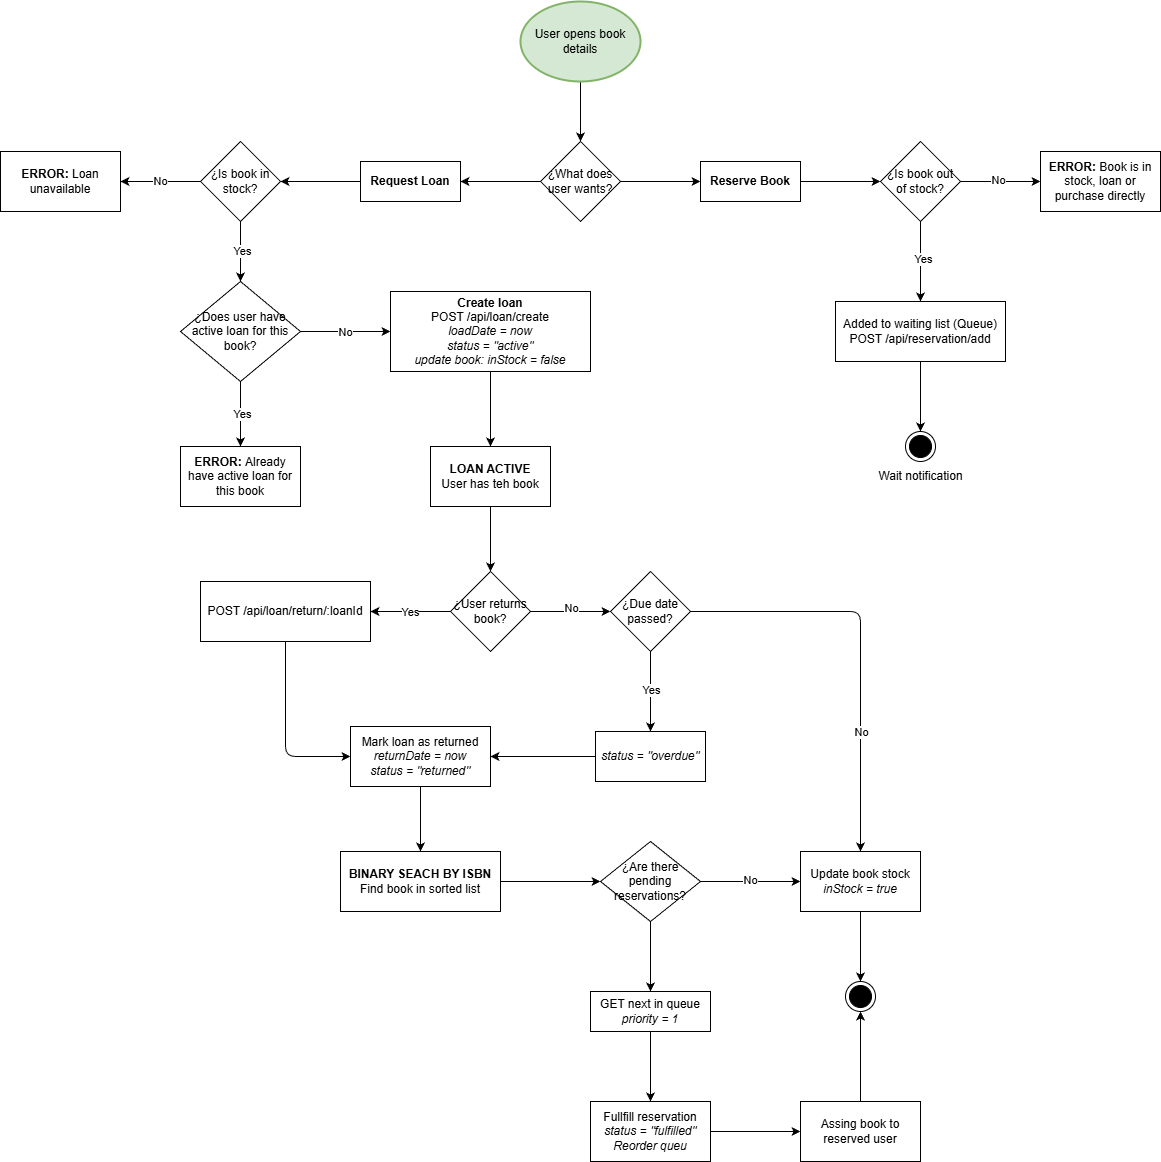

The diagram above was exported from draw.io. Its source (the exported page's mxGraphModel, read from the mxfile embedded in the PNG):
<mxGraphModel dx="1246" dy="659" grid="1" gridSize="10" guides="1" tooltips="1" connect="1" arrows="1" fold="1" page="1" pageScale="1" pageWidth="850" pageHeight="1100" math="0" shadow="0">
  <root>
    <mxCell id="0" />
    <mxCell id="1" parent="0" />
    <mxCell id="psTJJPihNH1scPYFipsV-3" style="edgeStyle=none;html=1;exitX=0.5;exitY=1;exitDx=0;exitDy=0;entryX=0.5;entryY=0;entryDx=0;entryDy=0;" edge="1" parent="1" source="psTJJPihNH1scPYFipsV-1" target="psTJJPihNH1scPYFipsV-2">
      <mxGeometry relative="1" as="geometry" />
    </mxCell>
    <mxCell id="psTJJPihNH1scPYFipsV-1" value="User opens book details" style="ellipse;whiteSpace=wrap;html=1;fillColor=#d5e8d4;strokeColor=#82b366;strokeWidth=2;" vertex="1" parent="1">
      <mxGeometry x="270" y="60" width="120" height="80" as="geometry" />
    </mxCell>
    <mxCell id="psTJJPihNH1scPYFipsV-5" style="edgeStyle=none;html=1;exitX=1;exitY=0.5;exitDx=0;exitDy=0;" edge="1" parent="1" source="psTJJPihNH1scPYFipsV-2" target="psTJJPihNH1scPYFipsV-4">
      <mxGeometry relative="1" as="geometry" />
    </mxCell>
    <mxCell id="psTJJPihNH1scPYFipsV-7" style="edgeStyle=none;html=1;exitX=0;exitY=0.5;exitDx=0;exitDy=0;entryX=1;entryY=0.5;entryDx=0;entryDy=0;" edge="1" parent="1" source="psTJJPihNH1scPYFipsV-2" target="psTJJPihNH1scPYFipsV-6">
      <mxGeometry relative="1" as="geometry" />
    </mxCell>
    <mxCell id="psTJJPihNH1scPYFipsV-2" value="¿What does user wants?" style="rhombus;whiteSpace=wrap;html=1;" vertex="1" parent="1">
      <mxGeometry x="290" y="200" width="80" height="80" as="geometry" />
    </mxCell>
    <mxCell id="psTJJPihNH1scPYFipsV-9" style="edgeStyle=none;html=1;exitX=1;exitY=0.5;exitDx=0;exitDy=0;entryX=0;entryY=0.5;entryDx=0;entryDy=0;" edge="1" parent="1" source="psTJJPihNH1scPYFipsV-4" target="psTJJPihNH1scPYFipsV-8">
      <mxGeometry relative="1" as="geometry" />
    </mxCell>
    <mxCell id="psTJJPihNH1scPYFipsV-4" value="&lt;b&gt;Reserve Book&lt;/b&gt;" style="rounded=0;whiteSpace=wrap;html=1;" vertex="1" parent="1">
      <mxGeometry x="450" y="220" width="100" height="40" as="geometry" />
    </mxCell>
    <mxCell id="psTJJPihNH1scPYFipsV-11" style="edgeStyle=none;html=1;exitX=0;exitY=0.5;exitDx=0;exitDy=0;entryX=1;entryY=0.5;entryDx=0;entryDy=0;" edge="1" parent="1" source="psTJJPihNH1scPYFipsV-6" target="psTJJPihNH1scPYFipsV-10">
      <mxGeometry relative="1" as="geometry" />
    </mxCell>
    <mxCell id="psTJJPihNH1scPYFipsV-6" value="&lt;b&gt;Request Loan&lt;/b&gt;" style="rounded=0;whiteSpace=wrap;html=1;" vertex="1" parent="1">
      <mxGeometry x="110" y="220" width="100" height="40" as="geometry" />
    </mxCell>
    <mxCell id="psTJJPihNH1scPYFipsV-14" style="edgeStyle=none;html=1;exitX=1;exitY=0.5;exitDx=0;exitDy=0;entryX=0;entryY=0.5;entryDx=0;entryDy=0;" edge="1" parent="1" source="psTJJPihNH1scPYFipsV-8" target="psTJJPihNH1scPYFipsV-13">
      <mxGeometry relative="1" as="geometry" />
    </mxCell>
    <mxCell id="psTJJPihNH1scPYFipsV-15" value="No" style="edgeLabel;html=1;align=center;verticalAlign=middle;resizable=0;points=[];" vertex="1" connectable="0" parent="psTJJPihNH1scPYFipsV-14">
      <mxGeometry x="-0.07" y="2" relative="1" as="geometry">
        <mxPoint as="offset" />
      </mxGeometry>
    </mxCell>
    <mxCell id="psTJJPihNH1scPYFipsV-20" style="edgeStyle=none;html=1;entryX=0.5;entryY=0;entryDx=0;entryDy=0;" edge="1" parent="1" source="psTJJPihNH1scPYFipsV-8" target="psTJJPihNH1scPYFipsV-19">
      <mxGeometry relative="1" as="geometry" />
    </mxCell>
    <mxCell id="psTJJPihNH1scPYFipsV-21" value="Yes" style="edgeLabel;html=1;align=center;verticalAlign=middle;resizable=0;points=[];" vertex="1" connectable="0" parent="psTJJPihNH1scPYFipsV-20">
      <mxGeometry x="-0.085" y="2" relative="1" as="geometry">
        <mxPoint as="offset" />
      </mxGeometry>
    </mxCell>
    <mxCell id="psTJJPihNH1scPYFipsV-8" value="¿Is book out of stock?" style="rhombus;whiteSpace=wrap;html=1;" vertex="1" parent="1">
      <mxGeometry x="630" y="200" width="80" height="80" as="geometry" />
    </mxCell>
    <mxCell id="psTJJPihNH1scPYFipsV-17" style="edgeStyle=none;html=1;exitX=0;exitY=0.5;exitDx=0;exitDy=0;entryX=1;entryY=0.5;entryDx=0;entryDy=0;" edge="1" parent="1" source="psTJJPihNH1scPYFipsV-10" target="psTJJPihNH1scPYFipsV-16">
      <mxGeometry relative="1" as="geometry" />
    </mxCell>
    <mxCell id="psTJJPihNH1scPYFipsV-18" value="No" style="edgeLabel;html=1;align=center;verticalAlign=middle;resizable=0;points=[];" vertex="1" connectable="0" parent="psTJJPihNH1scPYFipsV-17">
      <mxGeometry x="0.03" y="-1" relative="1" as="geometry">
        <mxPoint as="offset" />
      </mxGeometry>
    </mxCell>
    <mxCell id="psTJJPihNH1scPYFipsV-26" style="edgeStyle=none;html=1;exitX=0.5;exitY=1;exitDx=0;exitDy=0;entryX=0.5;entryY=0;entryDx=0;entryDy=0;" edge="1" parent="1" source="psTJJPihNH1scPYFipsV-10" target="psTJJPihNH1scPYFipsV-25">
      <mxGeometry relative="1" as="geometry" />
    </mxCell>
    <mxCell id="psTJJPihNH1scPYFipsV-27" value="Yes" style="edgeLabel;html=1;align=center;verticalAlign=middle;resizable=0;points=[];" vertex="1" connectable="0" parent="psTJJPihNH1scPYFipsV-26">
      <mxGeometry x="-0.04" y="1" relative="1" as="geometry">
        <mxPoint as="offset" />
      </mxGeometry>
    </mxCell>
    <mxCell id="psTJJPihNH1scPYFipsV-10" value="¿Is book in stock?" style="rhombus;whiteSpace=wrap;html=1;" vertex="1" parent="1">
      <mxGeometry x="-50" y="200" width="80" height="80" as="geometry" />
    </mxCell>
    <mxCell id="psTJJPihNH1scPYFipsV-13" value="&lt;b&gt;ERROR: &lt;/b&gt;Book is in stock, loan or purchase directly" style="rounded=0;whiteSpace=wrap;html=1;" vertex="1" parent="1">
      <mxGeometry x="790" y="210" width="120" height="60" as="geometry" />
    </mxCell>
    <mxCell id="psTJJPihNH1scPYFipsV-16" value="&lt;b&gt;ERROR: &lt;/b&gt;Loan unavailable" style="rounded=0;whiteSpace=wrap;html=1;" vertex="1" parent="1">
      <mxGeometry x="-250" y="210" width="120" height="60" as="geometry" />
    </mxCell>
    <mxCell id="psTJJPihNH1scPYFipsV-23" style="edgeStyle=none;html=1;exitX=0.5;exitY=1;exitDx=0;exitDy=0;entryX=0.5;entryY=0;entryDx=0;entryDy=0;" edge="1" parent="1" source="psTJJPihNH1scPYFipsV-19" target="psTJJPihNH1scPYFipsV-22">
      <mxGeometry relative="1" as="geometry" />
    </mxCell>
    <mxCell id="psTJJPihNH1scPYFipsV-19" value="Added to waiting list (Queue)&lt;div&gt;POST /api/reservation/add&lt;/div&gt;" style="rounded=0;whiteSpace=wrap;html=1;" vertex="1" parent="1">
      <mxGeometry x="585" y="360" width="170" height="60" as="geometry" />
    </mxCell>
    <mxCell id="psTJJPihNH1scPYFipsV-22" value="" style="ellipse;html=1;shape=endState;fillColor=strokeColor;" vertex="1" parent="1">
      <mxGeometry x="655" y="490" width="30" height="30" as="geometry" />
    </mxCell>
    <mxCell id="psTJJPihNH1scPYFipsV-24" value="Wait notification" style="text;html=1;align=center;verticalAlign=middle;resizable=0;points=[];autosize=1;strokeColor=none;fillColor=none;" vertex="1" parent="1">
      <mxGeometry x="615" y="520" width="110" height="30" as="geometry" />
    </mxCell>
    <mxCell id="psTJJPihNH1scPYFipsV-29" style="edgeStyle=none;html=1;exitX=0.5;exitY=1;exitDx=0;exitDy=0;entryX=0.5;entryY=0;entryDx=0;entryDy=0;" edge="1" parent="1" source="psTJJPihNH1scPYFipsV-25" target="psTJJPihNH1scPYFipsV-28">
      <mxGeometry relative="1" as="geometry" />
    </mxCell>
    <mxCell id="psTJJPihNH1scPYFipsV-30" value="Yes" style="edgeLabel;html=1;align=center;verticalAlign=middle;resizable=0;points=[];" vertex="1" connectable="0" parent="psTJJPihNH1scPYFipsV-29">
      <mxGeometry x="-0.025" y="1" relative="1" as="geometry">
        <mxPoint as="offset" />
      </mxGeometry>
    </mxCell>
    <mxCell id="psTJJPihNH1scPYFipsV-32" style="edgeStyle=none;html=1;exitX=1;exitY=0.5;exitDx=0;exitDy=0;entryX=0;entryY=0.5;entryDx=0;entryDy=0;" edge="1" parent="1" source="psTJJPihNH1scPYFipsV-25" target="psTJJPihNH1scPYFipsV-31">
      <mxGeometry relative="1" as="geometry" />
    </mxCell>
    <mxCell id="psTJJPihNH1scPYFipsV-33" value="No" style="edgeLabel;html=1;align=center;verticalAlign=middle;resizable=0;points=[];" vertex="1" connectable="0" parent="psTJJPihNH1scPYFipsV-32">
      <mxGeometry x="-0.0311" relative="1" as="geometry">
        <mxPoint as="offset" />
      </mxGeometry>
    </mxCell>
    <mxCell id="psTJJPihNH1scPYFipsV-25" value="¿Does user have active loan for this book?" style="rhombus;whiteSpace=wrap;html=1;" vertex="1" parent="1">
      <mxGeometry x="-70" y="340" width="120" height="100" as="geometry" />
    </mxCell>
    <mxCell id="psTJJPihNH1scPYFipsV-28" value="&lt;b&gt;ERROR: &lt;/b&gt;Already have active loan for this book" style="rounded=0;whiteSpace=wrap;html=1;" vertex="1" parent="1">
      <mxGeometry x="-70" y="505" width="120" height="60" as="geometry" />
    </mxCell>
    <mxCell id="psTJJPihNH1scPYFipsV-35" style="edgeStyle=none;html=1;exitX=0.5;exitY=1;exitDx=0;exitDy=0;entryX=0.5;entryY=0;entryDx=0;entryDy=0;" edge="1" parent="1" source="psTJJPihNH1scPYFipsV-31" target="psTJJPihNH1scPYFipsV-34">
      <mxGeometry relative="1" as="geometry" />
    </mxCell>
    <mxCell id="psTJJPihNH1scPYFipsV-31" value="&lt;b&gt;Create loan&lt;/b&gt;&lt;div&gt;POST /api/loan/create&lt;/div&gt;&lt;div&gt;&lt;i&gt;loadDate = now&lt;/i&gt;&lt;/div&gt;&lt;div&gt;&lt;i&gt;status = &quot;active&quot;&lt;/i&gt;&lt;/div&gt;&lt;div&gt;&lt;i&gt;update book: inStock = false&lt;/i&gt;&lt;/div&gt;" style="rounded=0;whiteSpace=wrap;html=1;" vertex="1" parent="1">
      <mxGeometry x="140" y="350" width="200" height="80" as="geometry" />
    </mxCell>
    <mxCell id="psTJJPihNH1scPYFipsV-38" style="edgeStyle=none;html=1;exitX=0.5;exitY=1;exitDx=0;exitDy=0;entryX=0.5;entryY=0;entryDx=0;entryDy=0;" edge="1" parent="1" source="psTJJPihNH1scPYFipsV-34" target="psTJJPihNH1scPYFipsV-37">
      <mxGeometry relative="1" as="geometry" />
    </mxCell>
    <mxCell id="psTJJPihNH1scPYFipsV-34" value="&lt;b&gt;LOAN ACTIVE&lt;/b&gt;&lt;div&gt;User has teh book&lt;/div&gt;" style="rounded=0;whiteSpace=wrap;html=1;" vertex="1" parent="1">
      <mxGeometry x="180" y="505" width="120" height="60" as="geometry" />
    </mxCell>
    <mxCell id="psTJJPihNH1scPYFipsV-40" style="edgeStyle=none;html=1;exitX=0;exitY=0.5;exitDx=0;exitDy=0;entryX=1;entryY=0.5;entryDx=0;entryDy=0;" edge="1" parent="1" source="psTJJPihNH1scPYFipsV-37" target="psTJJPihNH1scPYFipsV-39">
      <mxGeometry relative="1" as="geometry" />
    </mxCell>
    <mxCell id="psTJJPihNH1scPYFipsV-41" value="Yes" style="edgeLabel;html=1;align=center;verticalAlign=middle;resizable=0;points=[];" vertex="1" connectable="0" parent="psTJJPihNH1scPYFipsV-40">
      <mxGeometry x="0.02" relative="1" as="geometry">
        <mxPoint as="offset" />
      </mxGeometry>
    </mxCell>
    <mxCell id="psTJJPihNH1scPYFipsV-43" style="edgeStyle=none;html=1;exitX=1;exitY=0.5;exitDx=0;exitDy=0;entryX=0;entryY=0.5;entryDx=0;entryDy=0;" edge="1" parent="1" source="psTJJPihNH1scPYFipsV-37" target="psTJJPihNH1scPYFipsV-42">
      <mxGeometry relative="1" as="geometry" />
    </mxCell>
    <mxCell id="psTJJPihNH1scPYFipsV-44" value="No" style="edgeLabel;html=1;align=center;verticalAlign=middle;resizable=0;points=[];" vertex="1" connectable="0" parent="psTJJPihNH1scPYFipsV-43">
      <mxGeometry x="-0.005" y="4" relative="1" as="geometry">
        <mxPoint as="offset" />
      </mxGeometry>
    </mxCell>
    <mxCell id="psTJJPihNH1scPYFipsV-37" value="¿User returns book?" style="rhombus;whiteSpace=wrap;html=1;" vertex="1" parent="1">
      <mxGeometry x="200" y="630" width="80" height="80" as="geometry" />
    </mxCell>
    <mxCell id="psTJJPihNH1scPYFipsV-50" style="edgeStyle=orthogonalEdgeStyle;html=1;exitX=0.5;exitY=1;exitDx=0;exitDy=0;entryX=0;entryY=0.5;entryDx=0;entryDy=0;" edge="1" parent="1" source="psTJJPihNH1scPYFipsV-39" target="psTJJPihNH1scPYFipsV-49">
      <mxGeometry relative="1" as="geometry" />
    </mxCell>
    <mxCell id="psTJJPihNH1scPYFipsV-39" value="POST /api/loan/return/:loanId" style="rounded=0;whiteSpace=wrap;html=1;" vertex="1" parent="1">
      <mxGeometry x="-50" y="640" width="170" height="60" as="geometry" />
    </mxCell>
    <mxCell id="psTJJPihNH1scPYFipsV-47" style="edgeStyle=none;html=1;exitX=0.5;exitY=1;exitDx=0;exitDy=0;entryX=0.5;entryY=0;entryDx=0;entryDy=0;" edge="1" parent="1" source="psTJJPihNH1scPYFipsV-42" target="psTJJPihNH1scPYFipsV-46">
      <mxGeometry relative="1" as="geometry" />
    </mxCell>
    <mxCell id="psTJJPihNH1scPYFipsV-48" value="Yes" style="edgeLabel;html=1;align=center;verticalAlign=middle;resizable=0;points=[];" vertex="1" connectable="0" parent="psTJJPihNH1scPYFipsV-47">
      <mxGeometry x="-0.04" relative="1" as="geometry">
        <mxPoint as="offset" />
      </mxGeometry>
    </mxCell>
    <mxCell id="psTJJPihNH1scPYFipsV-59" style="edgeStyle=orthogonalEdgeStyle;html=1;exitX=1;exitY=0.5;exitDx=0;exitDy=0;entryX=0.5;entryY=0;entryDx=0;entryDy=0;" edge="1" parent="1" source="psTJJPihNH1scPYFipsV-42" target="psTJJPihNH1scPYFipsV-56">
      <mxGeometry relative="1" as="geometry" />
    </mxCell>
    <mxCell id="psTJJPihNH1scPYFipsV-60" value="No" style="edgeLabel;html=1;align=center;verticalAlign=middle;resizable=0;points=[];" vertex="1" connectable="0" parent="psTJJPihNH1scPYFipsV-59">
      <mxGeometry x="0.4127" relative="1" as="geometry">
        <mxPoint as="offset" />
      </mxGeometry>
    </mxCell>
    <mxCell id="psTJJPihNH1scPYFipsV-42" value="¿Due date passed?" style="rhombus;whiteSpace=wrap;html=1;" vertex="1" parent="1">
      <mxGeometry x="360" y="630" width="80" height="80" as="geometry" />
    </mxCell>
    <mxCell id="psTJJPihNH1scPYFipsV-51" style="edgeStyle=none;html=1;exitX=0;exitY=0.5;exitDx=0;exitDy=0;entryX=1;entryY=0.5;entryDx=0;entryDy=0;" edge="1" parent="1" source="psTJJPihNH1scPYFipsV-46" target="psTJJPihNH1scPYFipsV-49">
      <mxGeometry relative="1" as="geometry" />
    </mxCell>
    <mxCell id="psTJJPihNH1scPYFipsV-46" value="&lt;i&gt;status = &quot;overdue&quot;&lt;/i&gt;" style="rounded=0;whiteSpace=wrap;html=1;" vertex="1" parent="1">
      <mxGeometry x="345" y="790" width="110" height="50" as="geometry" />
    </mxCell>
    <mxCell id="psTJJPihNH1scPYFipsV-53" style="edgeStyle=none;html=1;exitX=0.5;exitY=1;exitDx=0;exitDy=0;entryX=0.5;entryY=0;entryDx=0;entryDy=0;" edge="1" parent="1" source="psTJJPihNH1scPYFipsV-49" target="psTJJPihNH1scPYFipsV-52">
      <mxGeometry relative="1" as="geometry" />
    </mxCell>
    <mxCell id="psTJJPihNH1scPYFipsV-49" value="Mark loan as returned&lt;div&gt;&lt;i&gt;returnDate = now&lt;/i&gt;&lt;/div&gt;&lt;div&gt;&lt;i&gt;status = &quot;returned&quot;&lt;/i&gt;&lt;/div&gt;" style="rounded=0;whiteSpace=wrap;html=1;" vertex="1" parent="1">
      <mxGeometry x="100" y="785" width="140" height="60" as="geometry" />
    </mxCell>
    <mxCell id="psTJJPihNH1scPYFipsV-55" style="edgeStyle=none;html=1;exitX=1;exitY=0.5;exitDx=0;exitDy=0;entryX=0;entryY=0.5;entryDx=0;entryDy=0;" edge="1" parent="1" source="psTJJPihNH1scPYFipsV-52" target="psTJJPihNH1scPYFipsV-54">
      <mxGeometry relative="1" as="geometry" />
    </mxCell>
    <mxCell id="psTJJPihNH1scPYFipsV-52" value="&lt;b&gt;BINARY SEACH BY ISBN&lt;/b&gt;&lt;div&gt;Find book in sorted list&lt;/div&gt;" style="rounded=0;whiteSpace=wrap;html=1;" vertex="1" parent="1">
      <mxGeometry x="90" y="910" width="160" height="60" as="geometry" />
    </mxCell>
    <mxCell id="psTJJPihNH1scPYFipsV-57" style="edgeStyle=none;html=1;exitX=1;exitY=0.5;exitDx=0;exitDy=0;entryX=0;entryY=0.5;entryDx=0;entryDy=0;" edge="1" parent="1" source="psTJJPihNH1scPYFipsV-54" target="psTJJPihNH1scPYFipsV-56">
      <mxGeometry relative="1" as="geometry" />
    </mxCell>
    <mxCell id="psTJJPihNH1scPYFipsV-58" value="No" style="edgeLabel;html=1;align=center;verticalAlign=middle;resizable=0;points=[];" vertex="1" connectable="0" parent="psTJJPihNH1scPYFipsV-57">
      <mxGeometry x="-0.02" y="2" relative="1" as="geometry">
        <mxPoint as="offset" />
      </mxGeometry>
    </mxCell>
    <mxCell id="psTJJPihNH1scPYFipsV-65" style="edgeStyle=none;html=1;exitX=0.5;exitY=1;exitDx=0;exitDy=0;entryX=0.5;entryY=0;entryDx=0;entryDy=0;" edge="1" parent="1" source="psTJJPihNH1scPYFipsV-54" target="psTJJPihNH1scPYFipsV-63">
      <mxGeometry relative="1" as="geometry" />
    </mxCell>
    <mxCell id="psTJJPihNH1scPYFipsV-54" value="¿Are there pending reservations?" style="rhombus;whiteSpace=wrap;html=1;" vertex="1" parent="1">
      <mxGeometry x="350" y="900" width="100" height="80" as="geometry" />
    </mxCell>
    <mxCell id="psTJJPihNH1scPYFipsV-62" style="edgeStyle=none;html=1;exitX=0.5;exitY=1;exitDx=0;exitDy=0;entryX=0.5;entryY=0;entryDx=0;entryDy=0;" edge="1" parent="1" source="psTJJPihNH1scPYFipsV-56" target="psTJJPihNH1scPYFipsV-61">
      <mxGeometry relative="1" as="geometry" />
    </mxCell>
    <mxCell id="psTJJPihNH1scPYFipsV-56" value="Update book stock&lt;div&gt;&lt;i&gt;inStock = true&lt;/i&gt;&lt;/div&gt;" style="rounded=0;whiteSpace=wrap;html=1;" vertex="1" parent="1">
      <mxGeometry x="550" y="910" width="120" height="60" as="geometry" />
    </mxCell>
    <mxCell id="psTJJPihNH1scPYFipsV-61" value="" style="ellipse;html=1;shape=endState;fillColor=strokeColor;" vertex="1" parent="1">
      <mxGeometry x="595" y="1040" width="30" height="30" as="geometry" />
    </mxCell>
    <mxCell id="psTJJPihNH1scPYFipsV-67" style="edgeStyle=none;html=1;exitX=0.5;exitY=1;exitDx=0;exitDy=0;" edge="1" parent="1" source="psTJJPihNH1scPYFipsV-63" target="psTJJPihNH1scPYFipsV-66">
      <mxGeometry relative="1" as="geometry" />
    </mxCell>
    <mxCell id="psTJJPihNH1scPYFipsV-63" value="GET next in queue&lt;div&gt;&lt;i&gt;priority = 1&lt;/i&gt;&lt;/div&gt;" style="rounded=0;whiteSpace=wrap;html=1;" vertex="1" parent="1">
      <mxGeometry x="340" y="1050" width="120" height="40" as="geometry" />
    </mxCell>
    <mxCell id="psTJJPihNH1scPYFipsV-70" style="edgeStyle=none;html=1;exitX=1;exitY=0.5;exitDx=0;exitDy=0;entryX=0;entryY=0.5;entryDx=0;entryDy=0;" edge="1" parent="1" source="psTJJPihNH1scPYFipsV-66" target="psTJJPihNH1scPYFipsV-68">
      <mxGeometry relative="1" as="geometry" />
    </mxCell>
    <mxCell id="psTJJPihNH1scPYFipsV-66" value="Fullfill reservation&lt;div&gt;&lt;i&gt;status = &quot;fulfilled&quot;&lt;/i&gt;&lt;/div&gt;&lt;div&gt;&lt;i&gt;Reorder queu&lt;/i&gt;&lt;/div&gt;" style="rounded=0;whiteSpace=wrap;html=1;" vertex="1" parent="1">
      <mxGeometry x="340" y="1160" width="120" height="60" as="geometry" />
    </mxCell>
    <mxCell id="psTJJPihNH1scPYFipsV-69" style="edgeStyle=none;html=1;exitX=0.5;exitY=0;exitDx=0;exitDy=0;entryX=0.5;entryY=1;entryDx=0;entryDy=0;" edge="1" parent="1" source="psTJJPihNH1scPYFipsV-68" target="psTJJPihNH1scPYFipsV-61">
      <mxGeometry relative="1" as="geometry" />
    </mxCell>
    <mxCell id="psTJJPihNH1scPYFipsV-68" value="Assing book to reserved user" style="rounded=0;whiteSpace=wrap;html=1;" vertex="1" parent="1">
      <mxGeometry x="550" y="1160" width="120" height="60" as="geometry" />
    </mxCell>
  </root>
</mxGraphModel>